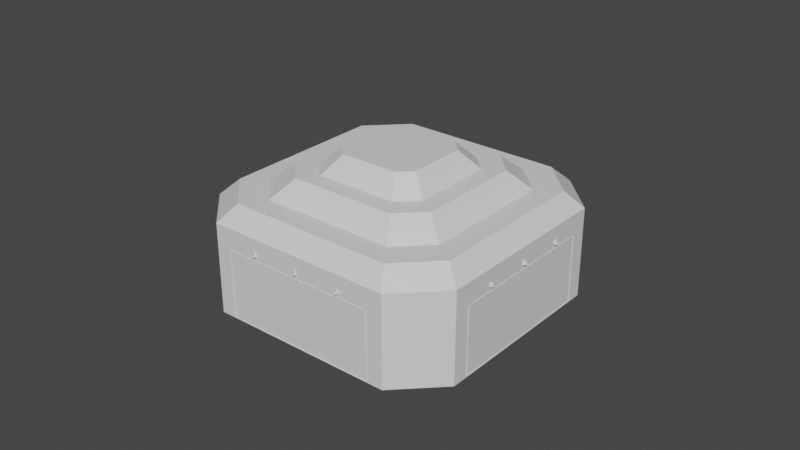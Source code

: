 # Source: Building.blend  (saved by Blender 2.93.21; exported with 4.5.12 LTS)
import bpy
from mathutils import Matrix  # noqa: F401  (used for matrix-valued properties, if any)

bpy.ops.wm.read_factory_settings(use_empty=True)
scene = bpy.context.scene
scene.name = 'Scene'

# ---- collections
col_collection_3 = bpy.data.collections.new('Collection 3'); scene.collection.children.link(col_collection_3)
col_collection = bpy.data.collections.new('Collection'); scene.collection.children.link(col_collection)
col_coll = bpy.data.collections.new('coll'); scene.collection.children.link(col_coll)

# ---- materials (node trees are filled in below, after node groups)
mat_building = bpy.data.materials.new('Building')
mat_building.alpha_threshold = 0.0
mat_building.use_transparent_shadow = False
mat_building.line_color = (0.0, 0.0, 0.0, 1.0)
mat_light = bpy.data.materials.new('Light')
mat_light.use_transparent_shadow = False
mat_material_001 = bpy.data.materials.new('Material.001')
mat_material_001.use_transparent_shadow = False
mat_material_002 = bpy.data.materials.new('Material.002')
mat_material_002.use_transparent_shadow = False
mat_material_003 = bpy.data.materials.new('Material.003')
mat_material_003.use_transparent_shadow = False
mat_material_004 = bpy.data.materials.new('Material.004')
mat_material_004.use_transparent_shadow = False

# ---- node groups
ng_auto_smooth = bpy.data.node_groups.new('Auto Smooth', 'GeometryNodeTree')
_s = ng_auto_smooth.interface.new_socket(name='Geometry', in_out='OUTPUT', socket_type='NodeSocketGeometry')
_s = ng_auto_smooth.interface.new_socket(name='Geometry', in_out='INPUT', socket_type='NodeSocketGeometry')
_s = ng_auto_smooth.interface.new_socket(name='Angle', in_out='INPUT', socket_type='NodeSocketFloat')
_s.subtype = 'ANGLE'
_s.min_value = 0.0
_s.max_value = 3.142
ng_auto_smooth.is_modifier = True
_N = ng_auto_smooth.nodes; _L = ng_auto_smooth.links
n0 = _N.new('NodeGroupOutput'); n0.name = 'Group Output'; n0.location = (480, -100)
n1 = _N.new('NodeGroupInput'); n1.name = 'Group Input'; n1.location = (-420, -300)
n2 = _N.new('NodeGroupInput'); n2.name = 'Group Input.001'; n2.location = (-60, -100)
n3 = _N.new('GeometryNodeSetShadeSmooth'); n3.name = 'Set Shade Smooth'; n3.location = (120, -100)
n3.domain = 'EDGE'
n4 = _N.new('GeometryNodeSetShadeSmooth'); n4.name = 'Set Shade Smooth.001'; n4.location = (300, -100)
n5 = _N.new('GeometryNodeInputMeshEdgeAngle'); n5.name = 'Edge Angle'; n5.location = (-420, -220)
n6 = _N.new('GeometryNodeInputEdgeSmooth'); n6.name = 'Is Edge Smooth'; n6.location = (-60, -160)
n7 = _N.new('GeometryNodeInputShadeSmooth'); n7.name = 'Is Face Smooth'; n7.location = (-240, -340)
n8 = _N.new('FunctionNodeBooleanMath'); n8.name = 'Boolean Math'; n8.location = (-60, -220)
n9 = _N.new('FunctionNodeCompare'); n9.name = 'Compare'; n9.location = (-240, -180)
n9.operation = 'LESS_EQUAL'
_L.new(n5.outputs[0], n9.inputs[0])
_L.new(n4.outputs[0], n0.inputs[0])
_L.new(n1.outputs[1], n9.inputs[1])
_L.new(n9.outputs[0], n8.inputs[0])
_L.new(n7.outputs[0], n8.inputs[1])
_L.new(n2.outputs[0], n3.inputs[0])
_L.new(n6.outputs[0], n3.inputs[1])
_L.new(n3.outputs[0], n4.inputs[0])
_L.new(n8.outputs[0], n3.inputs[2])
n0.is_active_output = True

# ---- material node trees
mat_building.use_nodes = True; mat_building.node_tree.nodes.clear()
_N = mat_building.node_tree.nodes; _L = mat_building.node_tree.links
n0 = _N.new('ShaderNodeOutputMaterial'); n0.name = 'Material Output'; n0.location = (300, 300)
n1 = _N.new('ShaderNodeBsdfPrincipled'); n1.name = 'Principled BSDF'; n1.location = (10, 300)
n1.distribution = 'GGX'
n1.subsurface_method = 'BURLEY'
n1.inputs[2].default_value = 0.4
n1.inputs[3].default_value = 1.45
n1.inputs[27].default_value = (0.0, 0.0, 0.0, 1.0)
n1.inputs[28].default_value = 1.0
_L.new(n1.outputs[0], n0.inputs[0])
n0.is_active_output = True
mat_light.use_nodes = True; mat_light.node_tree.nodes.clear()
_N = mat_light.node_tree.nodes; _L = mat_light.node_tree.links
n0 = _N.new('ShaderNodeBsdfPrincipled'); n0.name = 'Principled BSDF'; n0.location = (10, 300)
n0.distribution = 'GGX'
n0.subsurface_method = 'BURLEY'
n0.inputs[3].default_value = 1.45
n0.inputs[27].default_value = (0.0, 0.0, 0.0, 1.0)
n0.inputs[28].default_value = 1.0
n1 = _N.new('ShaderNodeOutputMaterial'); n1.name = 'Material Output'; n1.location = (300, 300)
_L.new(n0.outputs[0], n1.inputs[0])
n1.is_active_output = True
mat_material_001.use_nodes = True; mat_material_001.node_tree.nodes.clear()
_N = mat_material_001.node_tree.nodes; _L = mat_material_001.node_tree.links
n0 = _N.new('ShaderNodeBsdfPrincipled'); n0.name = 'Principled BSDF'; n0.location = (10, 300)
n0.distribution = 'GGX'
n0.subsurface_method = 'BURLEY'
n0.inputs[3].default_value = 1.45
n0.inputs[27].default_value = (0.0, 0.0, 0.0, 1.0)
n0.inputs[28].default_value = 1.0
n1 = _N.new('ShaderNodeOutputMaterial'); n1.name = 'Material Output'; n1.location = (300, 300)
_L.new(n0.outputs[0], n1.inputs[0])
n1.is_active_output = True
mat_material_002.use_nodes = True; mat_material_002.node_tree.nodes.clear()
_N = mat_material_002.node_tree.nodes; _L = mat_material_002.node_tree.links
n0 = _N.new('ShaderNodeBsdfPrincipled'); n0.name = 'Principled BSDF'; n0.location = (10, 300)
n0.distribution = 'GGX'
n0.subsurface_method = 'BURLEY'
n0.inputs[3].default_value = 1.45
n0.inputs[27].default_value = (0.0, 0.0, 0.0, 1.0)
n0.inputs[28].default_value = 1.0
n1 = _N.new('ShaderNodeOutputMaterial'); n1.name = 'Material Output'; n1.location = (300, 300)
_L.new(n0.outputs[0], n1.inputs[0])
n1.is_active_output = True
mat_material_003.use_nodes = True; mat_material_003.node_tree.nodes.clear()
_N = mat_material_003.node_tree.nodes; _L = mat_material_003.node_tree.links
n0 = _N.new('ShaderNodeBsdfPrincipled'); n0.name = 'Principled BSDF'; n0.location = (10, 300)
n0.distribution = 'GGX'
n0.subsurface_method = 'BURLEY'
n0.inputs[3].default_value = 1.45
n0.inputs[27].default_value = (0.0, 0.0, 0.0, 1.0)
n0.inputs[28].default_value = 1.0
n1 = _N.new('ShaderNodeOutputMaterial'); n1.name = 'Material Output'; n1.location = (300, 300)
_L.new(n0.outputs[0], n1.inputs[0])
n1.is_active_output = True
mat_material_004.use_nodes = True; mat_material_004.node_tree.nodes.clear()
_N = mat_material_004.node_tree.nodes; _L = mat_material_004.node_tree.links
n0 = _N.new('ShaderNodeBsdfPrincipled'); n0.name = 'Principled BSDF'; n0.location = (10, 300)
n0.distribution = 'GGX'
n0.subsurface_method = 'BURLEY'
n0.inputs[3].default_value = 1.45
n0.inputs[27].default_value = (0.0, 0.0, 0.0, 1.0)
n0.inputs[28].default_value = 1.0
n1 = _N.new('ShaderNodeOutputMaterial'); n1.name = 'Material Output'; n1.location = (300, 300)
_L.new(n0.outputs[0], n1.inputs[0])
n1.is_active_output = True

# ---- world
world_world = bpy.data.worlds.new('World'); scene.world = world_world
world_world.use_nodes = True; world_world.node_tree.nodes.clear()
_N = world_world.node_tree.nodes; _L = world_world.node_tree.links
n0 = _N.new('ShaderNodeOutputWorld'); n0.name = 'World Output'; n0.location = (300, 300)
n1 = _N.new('ShaderNodeBackground'); n1.name = 'Background'; n1.location = (10, 300)
n1.inputs[0].default_value = (0.05088, 0.05088, 0.05088, 1.0)
_L.new(n1.outputs[0], n0.inputs[0])
n0.is_active_output = True
world_world.color = (0.05088, 0.05088, 0.05088)
world_world.use_sun_shadow = False
world_world.sun_shadow_jitter_overblur = 0.0

# ---- meshes
me_cube_001 = bpy.data.meshes.new('Cube.001')
me_cube_001.from_pydata([(-7.273, -1.985, 1.061), (-7.273, -1.985, 4.308), (-7.193, -1.905, 1.061), (-7.193, -1.905, 4.308), (-1.985, -7.273, 1.061), (-1.985, -7.273, 4.308), (-1.905, -7.193, 1.061), (-1.905, -7.193, 4.308)], [], [(0, 1, 3, 2), (2, 3, 7, 6), (6, 7, 5, 4), (2, 6, 4, 0), (7, 3, 1, 5)])
_uv = me_cube_001.uv_layers.new(name='UVMap')
_uv.uv.foreach_set('vector', [0.375, 0.0, 0.625, 0.0, 0.625, 0.25, 0.375, 0.25, 0.375, 0.25, 0.625, 0.25, 0.625, 0.5, 0.375, 0.5, 0.375, 0.5, 0.625, 0.5, 0.625, 0.75, 0.375, 0.75, 0.125, 0.5, 0.375, 0.5, 0.375, 0.75, 0.125, 0.75, 0.625, 0.5, 0.875, 0.5, 0.875, 0.75, 0.625, 0.75])
me_cube_001.use_remesh_fix_poles = True
me_cube_001.use_remesh_preserve_attributes = False
me_cube_001.update()
me_cube = bpy.data.meshes.new('Cube')
me_cube.from_pydata([(3.267, 3.267, 0.8512), (3.276, 3.276, 0.9443), (3.267, -3.267, 0.8512), (3.276, -3.276, 0.9443), (-3.267, 3.267, 0.8512), (-3.276, 3.276, 0.9443), (-3.267, -3.267, 0.8512), (-3.276, -3.276, 0.9443), (4.524, 6.524, 1.0), (-4.524, 6.524, 1.0), (-6.524, 4.524, 1.0), (-6.524, -4.524, 1.0), (4.524, -6.524, 1.0), (-4.524, -6.524, 1.0), (6.524, 4.524, 1.0), (6.524, -4.524, 1.0), (4.524, 6.524, 5.331), (-4.524, 6.524, 5.331), (-6.524, 4.524, 5.331), (-6.524, -4.524, 5.331), (4.524, -6.524, 5.331), (-4.524, -6.524, 5.331), (6.524, 4.524, 5.331), (6.524, -4.524, 5.331), (3.986, 5.748, 6.103), (-3.986, 5.748, 6.103), (-5.748, 3.986, 6.103), (-5.748, -3.986, 6.103), (3.986, -5.748, 6.103), (-3.986, -5.748, 6.103), (5.748, 3.986, 6.103), (5.748, -3.986, 6.103), (3.243, 4.676, 6.103), (-3.243, 4.676, 6.103), (-4.676, 3.243, 6.103), (-4.676, -3.243, 6.103), (3.243, -4.676, 6.103), (-3.243, -4.676, 6.103), (4.676, 3.243, 6.103), (4.676, -3.243, 6.103), (2.579, 3.719, 6.969), (-2.579, 3.719, 6.969), (-3.719, 2.579, 6.969), (-3.719, -2.579, 6.969), (2.579, -3.719, 6.969), (-2.579, -3.719, 6.969), (3.719, 2.579, 6.969), (3.719, -2.579, 6.969), (1.979, 2.853, 6.969), (-1.979, 2.853, 6.969), (-2.853, 1.979, 6.969), (-2.853, -1.979, 6.969), (1.979, -2.853, 6.969), (-1.979, -2.853, 6.969), (2.853, 1.979, 6.969), (2.853, -1.979, 6.969), (1.401, 2.021, 7.818), (-1.401, 2.021, 7.818), (-2.021, 1.401, 7.818), (-2.021, -1.401, 7.818), (1.401, -2.021, 7.818), (-1.401, -2.021, 7.818), (2.021, 1.401, 7.818), (2.021, -1.401, 7.818), (2.892, -2.892, 0.8326), (-2.892, -2.892, 0.8326), (2.892, 2.892, 0.8326), (-2.892, 2.892, 0.8326), (2.868, -2.868, 0.7434), (-2.868, -2.868, 0.7434), (2.868, 2.868, 0.7434), (-2.868, 2.868, 0.7434), (2.477, -2.477, 0.7243), (-2.477, -2.477, 0.7243), (2.477, 2.477, 0.7243), (-2.477, 2.477, 0.7243), (2.45, -2.45, 0.6425), (-2.45, -2.45, 0.6425), (2.45, 2.45, 0.6425), (-2.45, 2.45, 0.6425), (2.136, -2.136, 0.6322), (-2.136, -2.136, 0.6322), (2.136, 2.136, 0.6322), (-2.136, 2.136, 0.6322), (2.115, -2.115, 0.5575), (-2.115, -2.115, 0.5575), (2.115, 2.115, 0.5575), (-2.115, 2.115, 0.5575), (1.919, -1.919, 0.5555), (-1.919, -1.919, 0.5555), (1.919, 1.919, 0.5555), (-1.919, 1.919, 0.5555), (1.911, -1.911, 0.4843), (-1.911, -1.911, 0.4843), (1.911, 1.911, 0.4843), (-1.911, 1.911, 0.4843)], [], [(4, 6, 65, 67), (3, 2, 6, 7), (7, 6, 4, 5), (1, 0, 2, 3), (5, 4, 0, 1), (5, 1, 8, 9), (7, 5, 10, 11), (3, 7, 13, 12), (1, 3, 15, 14), (3, 12, 15), (1, 14, 8), (7, 11, 13), (5, 9, 10), (10, 9, 17, 18), (8, 14, 22, 16), (9, 8, 16, 17), (14, 15, 23, 22), (13, 11, 19, 21), (11, 10, 18, 19), (15, 12, 20, 23), (12, 13, 21, 20), (18, 17, 25, 26), (16, 22, 30, 24), (22, 23, 31, 30), (19, 18, 26, 27), (21, 19, 27, 29), (23, 20, 28, 31), (20, 21, 29, 28), (17, 16, 24, 25), (28, 29, 37, 36), (25, 24, 32, 33), (26, 25, 33, 34), (24, 30, 38, 32), (30, 31, 39, 38), (27, 26, 34, 35), (29, 27, 35, 37), (31, 28, 36, 39), (37, 35, 43, 45), (39, 36, 44, 47), (36, 37, 45, 44), (33, 32, 40, 41), (34, 33, 41, 42), (32, 38, 46, 40), (38, 39, 47, 46), (35, 34, 42, 43), (46, 47, 55, 54), (43, 42, 50, 51), (45, 43, 51, 53), (47, 44, 52, 55), (44, 45, 53, 52), (41, 40, 48, 49), (42, 41, 49, 50), (40, 46, 54, 48), (49, 48, 56, 57), (50, 49, 57, 58), (48, 54, 62, 56), (54, 55, 63, 62), (51, 50, 58, 59), (53, 51, 59, 61), (55, 52, 60, 63), (52, 53, 61, 60), (56, 62, 63, 60, 61, 59, 58, 57), (64, 66, 70, 68), (2, 0, 66, 64), (0, 4, 67, 66), (6, 2, 64, 65), (70, 71, 75, 74), (67, 65, 69, 71), (65, 64, 68, 69), (66, 67, 71, 70), (72, 74, 78, 76), (68, 70, 74, 72), (71, 69, 73, 75), (69, 68, 72, 73), (79, 77, 81, 83), (75, 73, 77, 79), (73, 72, 76, 77), (74, 75, 79, 78), (83, 81, 85, 87), (77, 76, 80, 81), (78, 79, 83, 82), (76, 78, 82, 80), (87, 85, 89, 91), (81, 80, 84, 85), (82, 83, 87, 86), (80, 82, 86, 84), (90, 91, 95, 94), (85, 84, 88, 89), (86, 87, 91, 90), (84, 86, 90, 88), (94, 95, 93, 92), (88, 90, 94, 92), (91, 89, 93, 95), (89, 88, 92, 93)])
_uv = me_cube.uv_layers.new(name='UVMap')
_uv.uv.foreach_set('vector', [0.498, 0.4738, 0.498, 0.03088, 0.5234, 0.05629, 0.5234, 0.4484, 0.8635, 0.8348, 0.8731, 0.8348, 0.8731, 0.8691, 0.8635, 0.8691, 0.8635, 0.8691, 0.8731, 0.8691, 0.8731, 0.9034, 0.8635, 0.9034, 0.8635, 0.8004, 0.8731, 0.8004, 0.8731, 0.8348, 0.8635, 0.8348, 0.8635, 0.9034, 0.8731, 0.9034, 0.8731, 0.9378, 0.8635, 0.9378, 0.5196, 0.2218, 0.5196, 0.5093, 0.3782, 0.5633, 0.3782, 0.1678, 0.8071, 0.2218, 0.5196, 0.2218, 0.4656, 0.08042, 0.8611, 0.08042, 0.8071, 0.5093, 0.8071, 0.2218, 0.9485, 0.1678, 0.9485, 0.5633, 0.5196, 0.5093, 0.8071, 0.5093, 0.8611, 0.6507, 0.4656, 0.6507, 0.8071, 0.5093, 0.9485, 0.5633, 0.8611, 0.6507, 0.5196, 0.5093, 0.4656, 0.6507, 0.3782, 0.5633, 0.8071, 0.2218, 0.8611, 0.08042, 0.9485, 0.1678, 0.5196, 0.2218, 0.3782, 0.1678, 0.4656, 0.08042, 0.02369, 0.5573, 0.3045, 0.5573, 0.3045, 0.9874, 0.02369, 0.9874, 0.3045, 0.9874, 0.02369, 0.9874, 0.02369, 0.5573, 0.3045, 0.5573, 0.2295, 0.5573, 0.2295, 0.9874, 0.02369, 0.9874, 0.02369, 0.5573, 0.02369, 0.9874, 0.02369, 0.5573, 0.2295, 0.5573, 0.2295, 0.9874, 0.02369, 0.5573, 0.3045, 0.5573, 0.3045, 0.9874, 0.02369, 0.9874, 0.2295, 0.5573, 0.2295, 0.9874, 0.02369, 0.9874, 0.02369, 0.5573, 0.3045, 0.9874, 0.02369, 0.9874, 0.02369, 0.5573, 0.3045, 0.5573, 0.02369, 0.9874, 0.02369, 0.5573, 0.2295, 0.5573, 0.2295, 0.9874, 0.01547, 0.6599, 0.07424, 0.6011, 0.09005, 0.6239, 0.03828, 0.6757, 0.3401, 0.6011, 0.3989, 0.6599, 0.3761, 0.6757, 0.3243, 0.6239, 0.3989, 0.6599, 0.3989, 0.9258, 0.3761, 0.9099, 0.3761, 0.6757, 0.01547, 0.9258, 0.01547, 0.6599, 0.03828, 0.6757, 0.03828, 0.9099, 0.07424, 0.9845, 0.01547, 0.9258, 0.03828, 0.9099, 0.09005, 0.9617, 0.3989, 0.9258, 0.3401, 0.9845, 0.3243, 0.9617, 0.3761, 0.9099, 0.3401, 0.9845, 0.07424, 0.9845, 0.09005, 0.9617, 0.3243, 0.9617, 0.07424, 0.6011, 0.3401, 0.6011, 0.3243, 0.6239, 0.09005, 0.6239, 0.9627, 0.1343, 0.9627, 0.5505, 0.9067, 0.5117, 0.9067, 0.1731, 0.3625, 0.5505, 0.3625, 0.1343, 0.4184, 0.1731, 0.4184, 0.5117, 0.4545, 0.6425, 0.3625, 0.5505, 0.4184, 0.5117, 0.4933, 0.5866, 0.3625, 0.1343, 0.4545, 0.04235, 0.4933, 0.0983, 0.4184, 0.1731, 0.4545, 0.04235, 0.8707, 0.04235, 0.8319, 0.0983, 0.4933, 0.0983, 0.8707, 0.6425, 0.4545, 0.6425, 0.4933, 0.5866, 0.8319, 0.5866, 0.9627, 0.5505, 0.8707, 0.6425, 0.8319, 0.5866, 0.9067, 0.5117, 0.8707, 0.04235, 0.9627, 0.1343, 0.9067, 0.1731, 0.8319, 0.0983, 0.1119, 0.9302, 0.06977, 0.8881, 0.0979, 0.8686, 0.1314, 0.9021, 0.3446, 0.8881, 0.3024, 0.9302, 0.2829, 0.9021, 0.3164, 0.8686, 0.3024, 0.9302, 0.1119, 0.9302, 0.1314, 0.9021, 0.2829, 0.9021, 0.1119, 0.6554, 0.3024, 0.6554, 0.2829, 0.6836, 0.1314, 0.6836, 0.06977, 0.6976, 0.1119, 0.6554, 0.1314, 0.6836, 0.0979, 0.7171, 0.3024, 0.6554, 0.3446, 0.6976, 0.3164, 0.7171, 0.2829, 0.6836, 0.3446, 0.6976, 0.3446, 0.8881, 0.3164, 0.8686, 0.3164, 0.7171, 0.06977, 0.8881, 0.06977, 0.6976, 0.0979, 0.7171, 0.0979, 0.8686, 0.4413, 0.0363, 0.8563, 0.0363, 0.808, 0.1059, 0.4896, 0.1059, 0.8563, 0.6348, 0.4413, 0.6348, 0.4896, 0.5651, 0.808, 0.5651, 0.948, 0.543, 0.8563, 0.6348, 0.808, 0.5651, 0.8784, 0.4947, 0.8563, 0.0363, 0.948, 0.128, 0.8784, 0.1763, 0.808, 0.1059, 0.948, 0.128, 0.948, 0.543, 0.8784, 0.4947, 0.8784, 0.1763, 0.3496, 0.543, 0.3496, 0.128, 0.4192, 0.1763, 0.4192, 0.4947, 0.4413, 0.6348, 0.3496, 0.543, 0.4192, 0.4947, 0.4896, 0.5651, 0.3496, 0.128, 0.4413, 0.0363, 0.4896, 0.1059, 0.4192, 0.1763, 0.149, 0.709, 0.2653, 0.709, 0.2483, 0.7335, 0.166, 0.7335, 0.1233, 0.7347, 0.149, 0.709, 0.166, 0.7335, 0.1478, 0.7517, 0.2653, 0.709, 0.291, 0.7347, 0.2665, 0.7517, 0.2483, 0.7335, 0.291, 0.7347, 0.291, 0.851, 0.2665, 0.834, 0.2665, 0.7517, 0.1233, 0.851, 0.1233, 0.7347, 0.1478, 0.7517, 0.1478, 0.834, 0.149, 0.8767, 0.1233, 0.851, 0.1478, 0.834, 0.166, 0.8522, 0.291, 0.851, 0.2653, 0.8767, 0.2483, 0.8522, 0.2665, 0.834, 0.2653, 0.8767, 0.149, 0.8767, 0.166, 0.8522, 0.2483, 0.8522, 0.429, 0.1814, 0.4975, 0.1129, 0.8073, 0.1129, 0.8758, 0.1814, 0.8758, 0.4912, 0.8073, 0.5597, 0.4975, 0.5597, 0.429, 0.4912, 0.8828, 0.8965, 0.8828, 0.9285, 0.8732, 0.9285, 0.8732, 0.8965, 0.9409, 0.03088, 0.9409, 0.4738, 0.9155, 0.4484, 0.9155, 0.05629, 0.9409, 0.4738, 0.498, 0.4738, 0.5234, 0.4484, 0.9155, 0.4484, 0.498, 0.03088, 0.9409, 0.03088, 0.9155, 0.05629, 0.5234, 0.05629, 0.9139, 0.4468, 0.525, 0.4468, 0.5515, 0.4203, 0.8874, 0.4203, 0.8828, 0.8325, 0.8828, 0.8645, 0.8731, 0.8645, 0.8731, 0.8325, 0.8828, 0.8645, 0.8828, 0.8965, 0.8732, 0.8965, 0.8731, 0.8645, 0.8828, 0.8004, 0.8828, 0.8325, 0.8731, 0.8325, 0.8731, 0.8004, 0.8925, 0.89, 0.8925, 0.9199, 0.8828, 0.9199, 0.8828, 0.89, 0.9139, 0.05793, 0.9139, 0.4468, 0.8874, 0.4203, 0.8874, 0.08442, 0.525, 0.4468, 0.525, 0.05793, 0.5515, 0.08442, 0.5515, 0.4203, 0.525, 0.05793, 0.9139, 0.05793, 0.8874, 0.08442, 0.5515, 0.08442, 0.5534, 0.4185, 0.5534, 0.08626, 0.5746, 0.1075, 0.5746, 0.3972, 0.8925, 0.8303, 0.8925, 0.8602, 0.8828, 0.8602, 0.8828, 0.8303, 0.8925, 0.8602, 0.8925, 0.89, 0.8828, 0.89, 0.8828, 0.8602, 0.8925, 0.8004, 0.8925, 0.8303, 0.8828, 0.8303, 0.8828, 0.8004, 0.8925, 0.884, 0.8925, 0.8561, 0.9022, 0.8561, 0.9022, 0.884, 0.5534, 0.08626, 0.8855, 0.08626, 0.8643, 0.1075, 0.5746, 0.1075, 0.8855, 0.4185, 0.5534, 0.4185, 0.5746, 0.3972, 0.8643, 0.3972, 0.8855, 0.08626, 0.8855, 0.4185, 0.8643, 0.3972, 0.8643, 0.1075, 0.576, 0.3958, 0.576, 0.1089, 0.5894, 0.1223, 0.5894, 0.3824, 0.8925, 0.8561, 0.8925, 0.8283, 0.9022, 0.8283, 0.9022, 0.8561, 0.8925, 0.9118, 0.8925, 0.884, 0.9022, 0.884, 0.9022, 0.9118, 0.8925, 0.8283, 0.8925, 0.8004, 0.9022, 0.8004, 0.9022, 0.8283, 0.9118, 0.8004, 0.9118, 0.8264, 0.9022, 0.8264, 0.9022, 0.8004, 0.576, 0.1089, 0.8629, 0.1089, 0.8495, 0.1223, 0.5894, 0.1223, 0.8629, 0.3958, 0.576, 0.3958, 0.5894, 0.3824, 0.8495, 0.3824, 0.8629, 0.1089, 0.8629, 0.3958, 0.8495, 0.3824, 0.8495, 0.1223, 0.849, 0.3819, 0.5899, 0.3819, 0.5899, 0.1228, 0.849, 0.1228, 0.9118, 0.8783, 0.9118, 0.9043, 0.9022, 0.9043, 0.9022, 0.8783, 0.9118, 0.8264, 0.9118, 0.8524, 0.9022, 0.8524, 0.9022, 0.8264, 0.9118, 0.8524, 0.9118, 0.8783, 0.9022, 0.8783, 0.9022, 0.8524])
me_cube.materials.append(mat_building)
me_cube.use_remesh_preserve_volume = False
me_cube.use_remesh_preserve_attributes = False
me_cube.use_mirror_vertex_groups = False
me_cube.update()
me_cylinder_001 = bpy.data.meshes.new('Cylinder.001')
me_cylinder_001.from_pydata([(-2.84, -6.003, 4.302), (-2.84, -6.003, 4.689), (-2.801, -6.003, 4.302), (-2.801, -6.003, 4.689), (-2.774, -6.031, 4.302), (-2.774, -6.031, 4.689), (-2.774, -6.069, 4.302), (-2.774, -6.069, 4.689), (-2.801, -6.097, 4.302), (-2.801, -6.097, 4.689), (-2.84, -6.097, 4.302), (-2.84, -6.097, 4.689), (-2.867, -6.069, 4.302), (-2.867, -6.069, 4.689), (-2.867, -6.031, 4.302), (-2.867, -6.031, 4.689), (-2.91, -5.835, 4.356), (-2.731, -5.835, 4.356), (-2.605, -5.961, 4.356), (-2.605, -6.139, 4.356), (-2.731, -6.266, 4.356), (-2.91, -6.266, 4.356), (-3.036, -6.139, 4.356), (-3.036, -5.961, 4.356), (-2.86, -5.955, 4.699), (-2.781, -5.955, 4.699), (-2.726, -6.011, 4.699), (-2.726, -6.089, 4.699), (-2.781, -6.145, 4.699), (-2.86, -6.145, 4.699), (-2.915, -6.089, 4.699), (-2.915, -6.011, 4.699), (-2.975, -6.114, 4.528), (-2.885, -6.205, 4.528), (-3.081, -6.256, 4.699), (-3.026, -6.311, 4.699), (-3.142, -6.281, 4.528), (-3.051, -6.371, 4.528)], [], [(0, 1, 3, 2), (2, 3, 5, 4), (4, 5, 7, 6), (6, 7, 9, 8), (8, 9, 11, 10), (10, 11, 13, 12), (12, 13, 15, 14), (14, 15, 1, 0), (0, 2, 4, 6, 8, 10, 12, 14), (5, 3, 17, 18), (11, 9, 20, 21), (1, 15, 23, 16), (3, 1, 16, 17), (7, 5, 18, 19), (13, 11, 21, 22), (9, 7, 19, 20), (15, 13, 22, 23), (20, 19, 27, 28), (18, 17, 25, 26), (23, 22, 32, 30, 31), (21, 20, 28, 29, 33), (19, 18, 26, 27), (17, 16, 24, 25), (16, 23, 31, 24), (33, 29, 35, 37), (25, 24, 31, 30, 29, 28, 27, 26), (22, 21, 33, 32), (30, 32, 36, 34), (32, 33, 37, 36), (29, 30, 34, 35)])
me_cylinder_001.polygons.foreach_set('use_smooth', [True] * 30)
_uv = me_cylinder_001.uv_layers.new(name='UVMap')
_uv.uv.foreach_set('vector', [0.8662, 0.8587, 0.8662, 0.9288, 0.8592, 0.9288, 0.8592, 0.8587, 0.8592, 0.8587, 0.8592, 0.9288, 0.8543, 0.9288, 0.8543, 0.8587, 0.895, 0.8587, 0.895, 0.9288, 0.888, 0.9288, 0.888, 0.8587, 0.888, 0.8587, 0.888, 0.9288, 0.8831, 0.9288, 0.8831, 0.8587, 0.8831, 0.8587, 0.8831, 0.9288, 0.8761, 0.9288, 0.8761, 0.8587, 0.8761, 0.8587, 0.8761, 0.9288, 0.8712, 0.9288, 0.8712, 0.8587, 0.902, 0.8587, 0.902, 0.9288, 0.895, 0.9288, 0.895, 0.8587, 0.8712, 0.8587, 0.8712, 0.9288, 0.8662, 0.9288, 0.8662, 0.8587, 0.907, 0.8756, 0.902, 0.8707, 0.902, 0.8637, 0.907, 0.8587, 0.914, 0.8587, 0.9189, 0.8637, 0.9189, 0.8707, 0.914, 0.8756, 0.327, 0.2807, 0.3325, 0.2916, 0.2262, 0.3965, 0.2003, 0.3461, 0.03151, 0.3833, 0.03151, 0.368, 0.1251, 0.3404, 0.1251, 0.411, 0.3451, 0.3003, 0.3573, 0.3017, 0.3404, 0.4433, 0.2842, 0.4367, 0.3325, 0.2916, 0.3451, 0.3003, 0.2842, 0.4367, 0.2262, 0.3965, 0.3316, 0.274, 0.327, 0.2807, 0.2003, 0.3461, 0.2218, 0.3152, 0.03585, 0.3941, 0.03151, 0.3833, 0.1251, 0.411, 0.1452, 0.4609, 0.03151, 0.368, 0.03585, 0.3572, 0.1452, 0.2904, 0.1251, 0.3404, 0.3573, 0.3017, 0.3619, 0.295, 0.3619, 0.4123, 0.3404, 0.4433, 0.3245, 0.224, 0.3511, 0.274, 0.2471, 0.2262, 0.2354, 0.2042, 0.04207, 0.06162, 0.09588, 0.06162, 0.06088, 0.202, 0.03723, 0.202, 0.2003, 0.1251, 0.1897, 0.1514, 0.1459, 0.1964, 0.1021, 0.2414, 0.1068, 0.2299, 0.3245, 0.1534, 0.3245, 0.224, 0.2354, 0.2042, 0.2354, 0.1732, 0.2799, 0.1633, 0.03151, 0.08793, 0.04207, 0.06162, 0.03723, 0.202, 0.03258, 0.2135, 0.09588, 0.06162, 0.1614, 0.08793, 0.08968, 0.2135, 0.06088, 0.202, 0.1614, 0.08793, 0.2003, 0.1251, 0.1068, 0.2299, 0.08968, 0.2135, 0.2799, 0.1633, 0.2354, 0.1732, 0.2003, 0.1075, 0.2448, 0.09757, 0.06088, 0.202, 0.08968, 0.2135, 0.1068, 0.2299, 0.1021, 0.2414, 0.07848, 0.2414, 0.04967, 0.2299, 0.03258, 0.2135, 0.03723, 0.202, 0.3511, 0.1035, 0.3245, 0.1534, 0.2799, 0.1633, 0.2991, 0.1274, 0.1021, 0.2414, 0.1459, 0.1964, 0.1971, 0.2454, 0.1533, 0.2904, 0.2991, 0.1274, 0.2799, 0.1633, 0.2448, 0.09757, 0.264, 0.06162, 0.07848, 0.2414, 0.1021, 0.2414, 0.1533, 0.2904, 0.1297, 0.2904])
me_cylinder_001.materials.append(mat_light)
me_cylinder_001.use_remesh_fix_poles = True
me_cylinder_001.use_remesh_preserve_attributes = False
me_cylinder_001.update()
me_cube_003 = bpy.data.meshes.new('Cube.003')
me_cube_003.from_pydata([(-7.273, -1.985, 1.061), (-7.273, -1.985, 4.308), (-7.193, -1.905, 1.061), (-7.193, -1.905, 4.308), (-1.985, -7.273, 1.061), (-1.985, -7.273, 4.308), (-1.905, -7.193, 1.061), (-1.905, -7.193, 4.308)], [], [(0, 1, 3, 2), (2, 3, 7, 6), (6, 7, 5, 4), (2, 6, 4, 0), (7, 3, 1, 5)])
_uv = me_cube_003.uv_layers.new(name='UVMap')
_uv.uv.foreach_set('vector', [1.0, 0.0, 1.0, 1.0, 1.0, 1.0, 1.0, 0.0, 1.0, 0.0, 1.0, 1.0, 0.0, 1.0, 0.0, 0.0, 0.0, 0.0, 0.0, 1.0, 2.086e-07, 1.0, 2.086e-07, 0.0, 1.0, 0.0, 0.0, 0.0, 2.086e-07, 0.0, 1.0, 0.0, 0.0, 1.0, 1.0, 1.0, 1.0, 1.0, 2.086e-07, 1.0])
me_cube_003.materials.append(mat_material_001)
me_cube_003.use_remesh_fix_poles = True
me_cube_003.use_remesh_preserve_attributes = False
me_cube_003.update()
me_cube_004 = bpy.data.meshes.new('Cube.004')
me_cube_004.from_pydata([(7.273, -1.985, 1.061), (7.193, -1.905, 1.061), (7.273, -1.985, 4.308), (1.985, -7.273, 1.061), (1.905, -7.193, 1.061), (1.985, -7.273, 4.308), (1.905, -7.193, 4.308), (7.193, -1.905, 4.308)], [], [(1, 0, 3, 4), (0, 1, 7, 2), (4, 3, 5, 6), (6, 5, 2, 7), (1, 4, 6, 7)])
_uv = me_cube_004.uv_layers.new(name='UVMap')
_uv.uv.foreach_set('vector', [1.0, 0.0, 1.0, 0.0, 2.138e-07, 0.0, 0.0, 0.0, 1.0, 0.0, 1.0, 0.0, 1.0, 1.0, 1.0, 1.0, 0.0, 0.0, 2.138e-07, 0.0, 2.138e-07, 1.0, 0.0, 1.0, 0.0, 1.0, 2.138e-07, 1.0, 1.0, 1.0, 1.0, 1.0, 1.0, 0.0, 0.0, 0.0, 0.0, 1.0, 1.0, 1.0])
me_cube_004.materials.append(mat_material_002)
me_cube_004.use_remesh_fix_poles = True
me_cube_004.use_remesh_preserve_attributes = False
me_cube_004.update()
me_cube_005 = bpy.data.meshes.new('Cube.005')
me_cube_005.from_pydata([(-7.273, 1.985, 1.061), (-7.193, 1.905, 1.061), (-7.273, 1.985, 4.308), (-1.985, 7.273, 1.061), (-1.905, 7.193, 1.061), (-1.985, 7.273, 4.308), (-1.905, 7.193, 4.308), (-7.193, 1.905, 4.308)], [], [(1, 0, 3, 4), (0, 1, 7, 2), (4, 3, 5, 6), (6, 5, 2, 7), (1, 4, 6, 7)])
_uv = me_cube_005.uv_layers.new(name='UVMap')
_uv.uv.foreach_set('vector', [1.0, 0.0, 1.0, 0.0, 2.138e-07, 0.0, 0.0, 0.0, 1.0, 0.0, 1.0, 0.0, 1.0, 1.0, 1.0, 1.0, 0.0, 0.0, 2.138e-07, 0.0, 2.138e-07, 1.0, 0.0, 1.0, 0.0, 1.0, 2.138e-07, 1.0, 1.0, 1.0, 1.0, 1.0, 1.0, 0.0, 0.0, 0.0, 0.0, 1.0, 1.0, 1.0])
me_cube_005.materials.append(mat_material_003)
me_cube_005.use_remesh_fix_poles = True
me_cube_005.use_remesh_preserve_attributes = False
me_cube_005.update()
me_cube_006 = bpy.data.meshes.new('Cube.006')
me_cube_006.from_pydata([(7.273, 1.985, 1.061), (7.193, 1.905, 1.061), (7.273, 1.985, 4.308), (1.985, 7.273, 1.061), (1.905, 7.193, 1.061), (1.985, 7.273, 4.308), (1.905, 7.193, 4.308), (7.193, 1.905, 4.308)], [], [(1, 4, 3, 0), (0, 2, 7, 1), (4, 6, 5, 3), (6, 7, 2, 5), (1, 7, 6, 4)])
_uv = me_cube_006.uv_layers.new(name='UVMap')
_uv.uv.foreach_set('vector', [1.0, 0.0, 0.0, 0.0, 2.138e-07, 0.0, 1.0, 0.0, 1.0, 0.0, 1.0, 1.0, 1.0, 1.0, 1.0, 0.0, 0.0, 0.0, 0.0, 1.0, 2.138e-07, 1.0, 2.138e-07, 0.0, 0.0, 1.0, 1.0, 1.0, 1.0, 1.0, 2.138e-07, 1.0, 1.0, 0.0, 1.0, 1.0, 0.0, 1.0, 0.0, 0.0])
me_cube_006.materials.append(mat_material_004)
me_cube_006.use_remesh_fix_poles = True
me_cube_006.use_remesh_preserve_attributes = False
me_cube_006.update()
me_cube_007 = bpy.data.meshes.new('Cube.007')
me_cube_007.from_pydata([(3.276, 3.276, 0.9443), (3.276, -3.276, 0.9443), (-3.276, 3.276, 0.9443), (-3.276, -3.276, 0.9443), (4.524, 6.524, 1.0), (-4.524, 6.524, 1.0), (-6.524, 4.524, 1.0), (-6.524, -4.524, 1.0), (4.524, -6.524, 1.0), (-4.524, -6.524, 1.0), (6.524, 4.524, 1.0), (6.524, -4.524, 1.0), (4.524, 6.524, 5.331), (-4.524, 6.524, 5.331), (-6.524, 4.524, 5.331), (-6.524, -4.524, 5.331), (4.524, -6.524, 5.331), (-4.524, -6.524, 5.331), (6.524, 4.524, 5.331), (6.524, -4.524, 5.331), (3.986, 5.748, 6.103), (-3.986, 5.748, 6.103), (-5.748, 3.986, 6.103), (-5.748, -3.986, 6.103), (3.986, -5.748, 6.103), (-3.986, -5.748, 6.103), (5.748, 3.986, 6.103), (5.748, -3.986, 6.103), (3.243, 4.676, 6.103), (-3.243, 4.676, 6.103), (-4.676, 3.243, 6.103), (-4.676, -3.243, 6.103), (3.243, -4.676, 6.103), (-3.243, -4.676, 6.103), (4.676, 3.243, 6.103), (4.676, -3.243, 6.103), (2.579, 3.719, 6.969), (-2.579, 3.719, 6.969), (-3.719, 2.579, 6.969), (-3.719, -2.579, 6.969), (2.579, -3.719, 6.969), (-2.579, -3.719, 6.969), (3.719, 2.579, 6.969), (3.719, -2.579, 6.969), (1.979, 2.853, 6.969), (-1.979, 2.853, 6.969), (-2.853, 1.979, 6.969), (-2.853, -1.979, 6.969), (1.979, -2.853, 6.969), (-1.979, -2.853, 6.969), (2.853, 1.979, 6.969), (2.853, -1.979, 6.969), (1.401, 2.021, 7.818), (-1.401, 2.021, 7.818), (-2.021, 1.401, 7.818), (-2.021, -1.401, 7.818), (1.401, -2.021, 7.818), (-1.401, -2.021, 7.818), (2.021, 1.401, 7.818), (2.021, -1.401, 7.818), (1.584, -1.584, 0.4843), (-1.584, -1.584, 0.4843), (1.584, 1.584, 0.4843), (-1.584, 1.584, 0.4843), (1.584, -1.584, 0.4843), (-1.584, -1.584, 0.4843), (1.584, 1.584, 0.4843), (-1.584, 1.584, 0.4843)], [], [(2, 0, 4, 5), (3, 2, 6, 7), (1, 3, 9, 8), (0, 1, 11, 10), (1, 8, 11), (0, 10, 4), (3, 7, 9), (2, 5, 6), (6, 5, 13, 14), (4, 10, 18, 12), (5, 4, 12, 13), (10, 11, 19, 18), (9, 7, 15, 17), (7, 6, 14, 15), (11, 8, 16, 19), (8, 9, 17, 16), (14, 13, 21, 22), (12, 18, 26, 20), (18, 19, 27, 26), (15, 14, 22, 23), (17, 15, 23, 25), (19, 16, 24, 27), (16, 17, 25, 24), (13, 12, 20, 21), (24, 25, 33, 32), (21, 20, 28, 29), (22, 21, 29, 30), (20, 26, 34, 28), (26, 27, 35, 34), (23, 22, 30, 31), (25, 23, 31, 33), (27, 24, 32, 35), (33, 31, 39, 41), (35, 32, 40, 43), (32, 33, 41, 40), (29, 28, 36, 37), (30, 29, 37, 38), (28, 34, 42, 36), (34, 35, 43, 42), (31, 30, 38, 39), (42, 43, 51, 50), (39, 38, 46, 47), (41, 39, 47, 49), (43, 40, 48, 51), (40, 41, 49, 48), (37, 36, 44, 45), (38, 37, 45, 46), (36, 42, 50, 44), (45, 44, 52, 53), (46, 45, 53, 54), (44, 50, 58, 52), (50, 51, 59, 58), (47, 46, 54, 55), (49, 47, 55, 57), (51, 48, 56, 59), (48, 49, 57, 56), (52, 58, 59, 56, 57, 55, 54, 53), (3, 1, 60, 61), (61, 60, 64, 65), (1, 0, 62, 60), (0, 2, 63, 62), (2, 3, 61, 63), (66, 67, 65, 64), (62, 63, 67, 66), (60, 62, 66, 64), (63, 61, 65, 67)])
_uv = me_cube_007.uv_layers.new(name='UVMap')
_uv.uv.foreach_set('vector', [0.5196, 0.2218, 0.5196, 0.5093, 0.3782, 0.5633, 0.3782, 0.1678, 0.8071, 0.2218, 0.5196, 0.2218, 0.4656, 0.08042, 0.8611, 0.08042, 0.8071, 0.5093, 0.8071, 0.2218, 0.9485, 0.1678, 0.9485, 0.5633, 0.5196, 0.5093, 0.8071, 0.5093, 0.8611, 0.6507, 0.4656, 0.6507, 0.8071, 0.5093, 0.9485, 0.5633, 0.8611, 0.6507, 0.5196, 0.5093, 0.4656, 0.6507, 0.3782, 0.5633, 0.8071, 0.2218, 0.8611, 0.08042, 0.9485, 0.1678, 0.5196, 0.2218, 0.3782, 0.1678, 0.4656, 0.08042, 0.02369, 0.5573, 0.3045, 0.5573, 0.3045, 0.9874, 0.02369, 0.9874, 0.3045, 0.9874, 0.02369, 0.9874, 0.02369, 0.5573, 0.3045, 0.5573, 0.2295, 0.5573, 0.2295, 0.9874, 0.02369, 0.9874, 0.02369, 0.5573, 0.02369, 0.9874, 0.02369, 0.5573, 0.2295, 0.5573, 0.2295, 0.9874, 0.02369, 0.5573, 0.3045, 0.5573, 0.3045, 0.9874, 0.02369, 0.9874, 0.2295, 0.5573, 0.2295, 0.9874, 0.02369, 0.9874, 0.02369, 0.5573, 0.3045, 0.9874, 0.02369, 0.9874, 0.02369, 0.5573, 0.3045, 0.5573, 0.02369, 0.9874, 0.02369, 0.5573, 0.2295, 0.5573, 0.2295, 0.9874, 0.01547, 0.6599, 0.07424, 0.6011, 0.09005, 0.6239, 0.03828, 0.6757, 0.3401, 0.6011, 0.3989, 0.6599, 0.3761, 0.6757, 0.3243, 0.6239, 0.3989, 0.6599, 0.3989, 0.9258, 0.3761, 0.9099, 0.3761, 0.6757, 0.01547, 0.9258, 0.01547, 0.6599, 0.03828, 0.6757, 0.03828, 0.9099, 0.07424, 0.9845, 0.01547, 0.9258, 0.03828, 0.9099, 0.09005, 0.9617, 0.3989, 0.9258, 0.3401, 0.9845, 0.3243, 0.9617, 0.3761, 0.9099, 0.3401, 0.9845, 0.07424, 0.9845, 0.09005, 0.9617, 0.3243, 0.9617, 0.07424, 0.6011, 0.3401, 0.6011, 0.3243, 0.6239, 0.09005, 0.6239, 0.9627, 0.1343, 0.9627, 0.5505, 0.9067, 0.5117, 0.9067, 0.1731, 0.3625, 0.5505, 0.3625, 0.1343, 0.4184, 0.1731, 0.4184, 0.5117, 0.4545, 0.6425, 0.3625, 0.5505, 0.4184, 0.5117, 0.4933, 0.5866, 0.3625, 0.1343, 0.4545, 0.04235, 0.4933, 0.0983, 0.4184, 0.1731, 0.4545, 0.04235, 0.8707, 0.04235, 0.8319, 0.0983, 0.4933, 0.0983, 0.8707, 0.6425, 0.4545, 0.6425, 0.4933, 0.5866, 0.8319, 0.5866, 0.9627, 0.5505, 0.8707, 0.6425, 0.8319, 0.5866, 0.9067, 0.5117, 0.8707, 0.04235, 0.9627, 0.1343, 0.9067, 0.1731, 0.8319, 0.0983, 0.1119, 0.9302, 0.06977, 0.8881, 0.0979, 0.8686, 0.1314, 0.9021, 0.3446, 0.8881, 0.3024, 0.9302, 0.2829, 0.9021, 0.3164, 0.8686, 0.3024, 0.9302, 0.1119, 0.9302, 0.1314, 0.9021, 0.2829, 0.9021, 0.1119, 0.6554, 0.3024, 0.6554, 0.2829, 0.6836, 0.1314, 0.6836, 0.06977, 0.6976, 0.1119, 0.6554, 0.1314, 0.6836, 0.0979, 0.7171, 0.3024, 0.6554, 0.3446, 0.6976, 0.3164, 0.7171, 0.2829, 0.6836, 0.3446, 0.6976, 0.3446, 0.8881, 0.3164, 0.8686, 0.3164, 0.7171, 0.06977, 0.8881, 0.06977, 0.6976, 0.0979, 0.7171, 0.0979, 0.8686, 0.4413, 0.0363, 0.8563, 0.0363, 0.808, 0.1059, 0.4896, 0.1059, 0.8563, 0.6348, 0.4413, 0.6348, 0.4896, 0.5651, 0.808, 0.5651, 0.948, 0.543, 0.8563, 0.6348, 0.808, 0.5651, 0.8784, 0.4947, 0.8563, 0.0363, 0.948, 0.128, 0.8784, 0.1763, 0.808, 0.1059, 0.948, 0.128, 0.948, 0.543, 0.8784, 0.4947, 0.8784, 0.1763, 0.3496, 0.543, 0.3496, 0.128, 0.4192, 0.1763, 0.4192, 0.4947, 0.4413, 0.6348, 0.3496, 0.543, 0.4192, 0.4947, 0.4896, 0.5651, 0.3496, 0.128, 0.4413, 0.0363, 0.4896, 0.1059, 0.4192, 0.1763, 0.149, 0.709, 0.2653, 0.709, 0.2483, 0.7335, 0.166, 0.7335, 0.1233, 0.7347, 0.149, 0.709, 0.166, 0.7335, 0.1478, 0.7517, 0.2653, 0.709, 0.291, 0.7347, 0.2665, 0.7517, 0.2483, 0.7335, 0.291, 0.7347, 0.291, 0.851, 0.2665, 0.834, 0.2665, 0.7517, 0.1233, 0.851, 0.1233, 0.7347, 0.1478, 0.7517, 0.1478, 0.834, 0.149, 0.8767, 0.1233, 0.851, 0.1478, 0.834, 0.166, 0.8522, 0.291, 0.851, 0.2653, 0.8767, 0.2483, 0.8522, 0.2665, 0.834, 0.2653, 0.8767, 0.149, 0.8767, 0.166, 0.8522, 0.2483, 0.8522, 0.429, 0.1814, 0.4975, 0.1129, 0.8073, 0.1129, 0.8758, 0.1814, 0.8758, 0.4912, 0.8073, 0.5597, 0.4975, 0.5597, 0.429, 0.4912, 0.8071, 0.2218, 0.8071, 0.5093, 0.849, 0.1228, 0.5899, 0.1228, 0.5899, 0.1228, 0.849, 0.1228, 0.849, 0.1228, 0.5899, 0.1228, 0.8071, 0.5093, 0.5196, 0.5093, 0.849, 0.3819, 0.849, 0.1228, 0.5196, 0.5093, 0.5196, 0.2218, 0.5899, 0.3819, 0.849, 0.3819, 0.5196, 0.2218, 0.8071, 0.2218, 0.5899, 0.1228, 0.5899, 0.3819, 0.849, 0.3819, 0.5899, 0.3819, 0.5899, 0.1228, 0.849, 0.1228, 0.849, 0.3819, 0.5899, 0.3819, 0.5899, 0.3819, 0.849, 0.3819, 0.849, 0.1228, 0.849, 0.3819, 0.849, 0.3819, 0.849, 0.1228, 0.5899, 0.3819, 0.5899, 0.1228, 0.5899, 0.1228, 0.5899, 0.3819])
me_cube_007.materials.append(mat_building)
me_cube_007.use_remesh_preserve_volume = False
me_cube_007.use_remesh_preserve_attributes = False
me_cube_007.use_mirror_vertex_groups = False
me_cube_007.update()

# ---- objects
ob_boards = bpy.data.objects.new('Boards', me_cube_001)
ob_building = bpy.data.objects.new('Building', me_cube)
ob_lamps = bpy.data.objects.new('Lamps', me_cylinder_001)
ob_boards_001 = bpy.data.objects.new('Boards.001', me_cube_003)
ob_boards_002 = bpy.data.objects.new('Boards.002', me_cube_004)
ob_boards_003 = bpy.data.objects.new('Boards.003', me_cube_005)
ob_boards_004 = bpy.data.objects.new('Boards.004', me_cube_006)
ob_building_coll = bpy.data.objects.new('Building.COLL', me_cube_007)

# ---- transforms, parenting, visibility, modifiers, constraints
ob_boards.location = (0.0, 0.0, 0.0)
ob_boards.rotation_euler = (0.0, -0.0, 0.7854)
_m = ob_boards.modifiers.new('Mirror', 'MIRROR')
_m.use_axis = (True, True, False)
ob_building.location = (0.0, 0.0, 0.0)
ob_building.lock_rotations_4d = False
ob_building.empty_display_type = 'ARROWS'
ob_building.lineart.crease_threshold = 0.0
ob_lamps.location = (0.0, 0.0, 0.0)
ob_lamps.rotation_euler = (0.0, -0.0, 0.7854)
_m = ob_lamps.modifiers.new('Array', 'ARRAY')
_m.count = 3
_m.relative_offset_displace = (-3.0, 3.0, 0.0)
_m = ob_lamps.modifiers.new('Mirror', 'MIRROR')
_m.use_axis = (True, True, False)
_m = ob_lamps.modifiers.new('Auto Smooth', 'NODES')
_m.node_group = ng_auto_smooth
_gi = [s.identifier for s in ng_auto_smooth.interface.items_tree if s.item_type == 'SOCKET' and s.in_out == 'INPUT']
_m[_gi[1]] = 1.203  # Angle
ob_boards_001.location = (0.0, 0.0, 0.0)
ob_boards_001.rotation_euler = (0.0, -0.0, 0.7854)
ob_boards_002.location = (0.0, 0.0, 0.0)
ob_boards_002.rotation_euler = (0.0, -0.0, 0.7854)
ob_boards_003.location = (0.0, 0.0, 0.0)
ob_boards_003.rotation_euler = (0.0, -0.0, 0.7854)
ob_boards_004.location = (0.0, 0.0, 0.0)
ob_boards_004.rotation_euler = (0.0, -0.0, 0.7854)
ob_building_coll.location = (0.0, 0.0, 0.0)
ob_building_coll.lock_rotations_4d = False
ob_building_coll.empty_display_type = 'ARROWS'
ob_building_coll.lineart.crease_threshold = 0.0

# ---- collection membership
col_collection_3.objects.link(ob_boards)
col_collection.objects.link(ob_building)
col_collection.objects.link(ob_lamps)
col_collection.objects.link(ob_boards_001)
col_collection.objects.link(ob_boards_002)
col_collection.objects.link(ob_boards_003)
col_collection.objects.link(ob_boards_004)
col_coll.objects.link(ob_building_coll)
def _layer_coll(name, lc=None):
    lc = lc or bpy.context.view_layer.layer_collection
    for c in lc.children:
        if c.name == name: return c
        r = _layer_coll(name, c)
        if r: return r
_layer_coll('Collection 3').exclude = True
_layer_coll('coll').exclude = True

# ---- scene / render settings (as saved in the file)
scene.frame_start = 1; scene.frame_end = 250; scene.frame_set(1)
scene.render.engine = 'BLENDER_EEVEE_NEXT'
scene.cycles.use_denoising = False
scene.cycles.samples = 128
scene.cycles.sampling_pattern = 'TABULATED_SOBOL'
scene.cycles.use_adaptive_sampling = False
scene.cycles.use_light_tree = False
scene.view_settings.view_transform = 'Filmic'
bpy.context.view_layer.update()

# ---- added for rendering (the .blend has no active camera and no usable light): camera, sun
cam_auto = bpy.data.cameras.new('AutoCamera')
cam_auto.lens = 50.0
cam_auto.sensor_width = 36.0
cam_auto.clip_end = 1000.0
ob_auto_camera = bpy.data.objects.new('AutoCamera', cam_auto)
scene.collection.objects.link(ob_auto_camera)
ob_auto_camera.location = (27.76, -33.312, 26.3594)
ob_auto_camera.rotation_euler = (1.09748, -7.21219e-08, 0.694738)
scene.camera = ob_auto_camera
light_auto_sun = bpy.data.lights.new('AutoSun', 'SUN')
light_auto_sun.energy = 3.0
light_auto_sun.angle = 0.0523599
ob_auto_sun = bpy.data.objects.new('AutoSun', light_auto_sun)
scene.collection.objects.link(ob_auto_sun)
ob_auto_sun.rotation_euler = (0.872665, 0.174533, 0.523599)
bpy.context.view_layer.update()
